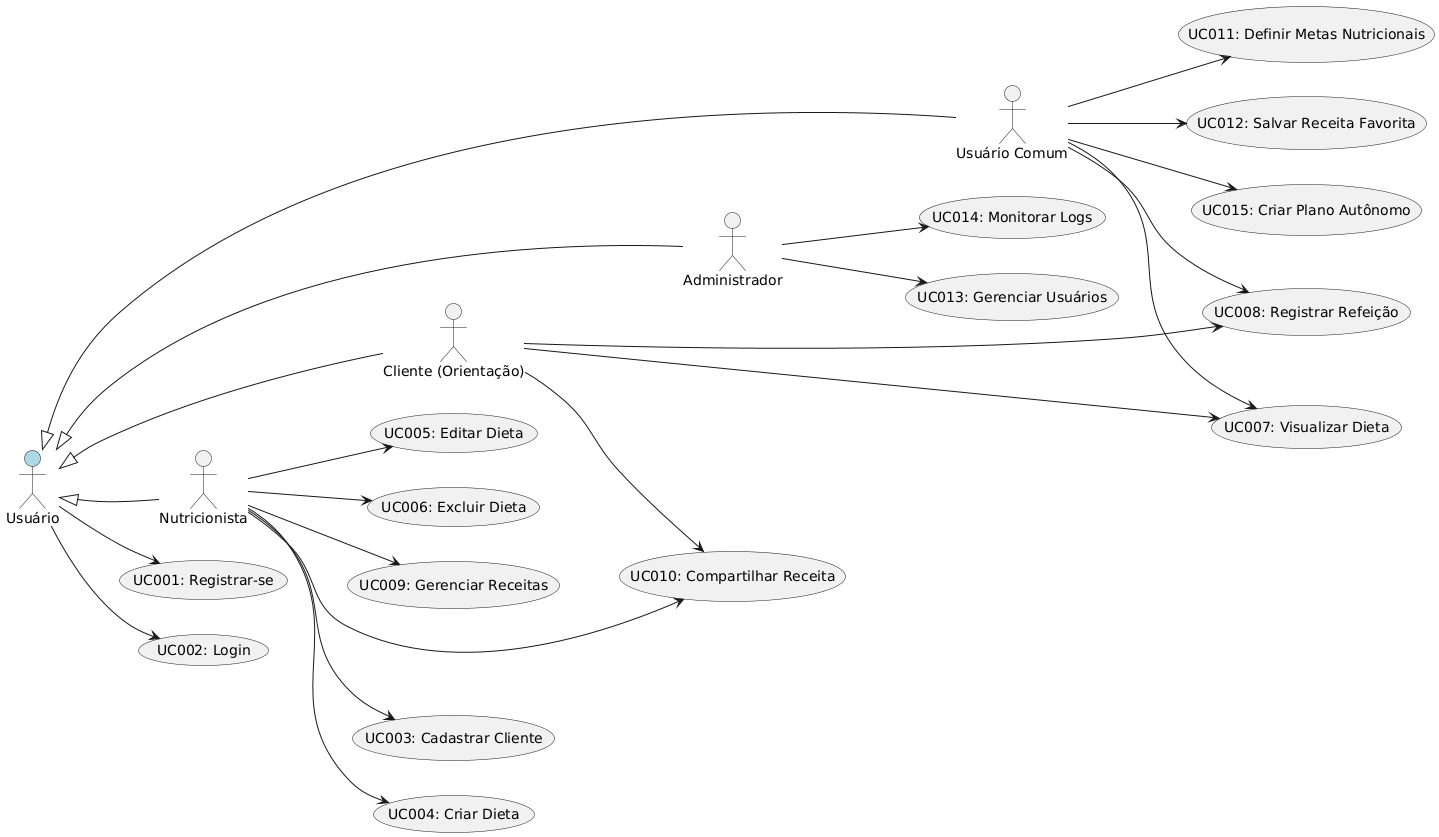

The diagram above was rendered by PlantUML. Its source (embedded in the PNG):
@startuml
left to right direction

' Ator genérico com casos comuns '
actor "Usuário" as Usuario #LightBlue

' Atores especializados herdam de Usuário '
actor "Nutricionista" as N
actor "Cliente (Orientação)" as C
actor "Usuário Comum" as U
actor "Administrador" as A

Usuario <|-- N
Usuario <|-- C
Usuario <|-- U
Usuario <|-- A

' Casos de uso genéricos para todos os usuários '
usecase "UC001: Registrar-se" as UC001
usecase "UC002: Login" as UC002
Usuario --> UC001
Usuario --> UC002

' Casos de uso específicos de Nutricionista '
usecase "UC003: Cadastrar Cliente" as UC003
usecase "UC004: Criar Dieta" as UC004
usecase "UC005: Editar Dieta" as UC005
usecase "UC006: Excluir Dieta" as UC006
usecase "UC009: Gerenciar Receitas" as UC009
usecase "UC010: Compartilhar Receita" as UC010
N --> UC003
N --> UC004
N --> UC005
N --> UC006
N --> UC009
N --> UC010

' Casos de uso específicos de Cliente (Orientação) '
usecase "UC007: Visualizar Dieta" as UC007
usecase "UC008: Registrar Refeição" as UC008
C --> UC007
C --> UC008
C --> UC010

' Casos de uso específicos de Usuário Comum '
usecase "UC011: Definir Metas Nutricionais" as UC011
usecase "UC012: Salvar Receita Favorita" as UC012
usecase "UC015: Criar Plano Autônomo" as UC015
U --> UC007
U --> UC008
U --> UC011
U --> UC012
U --> UC015

' Casos de uso específicos de Administrador '
usecase "UC013: Gerenciar Usuários" as UC013
usecase "UC014: Monitorar Logs" as UC014
A --> UC013
A --> UC014

' Links invisíveis para layout quadrado '
Usuario -[hidden]-> N
N -[hidden]-> C
C -[hidden]-> A
A -[hidden]-> U
@enduml